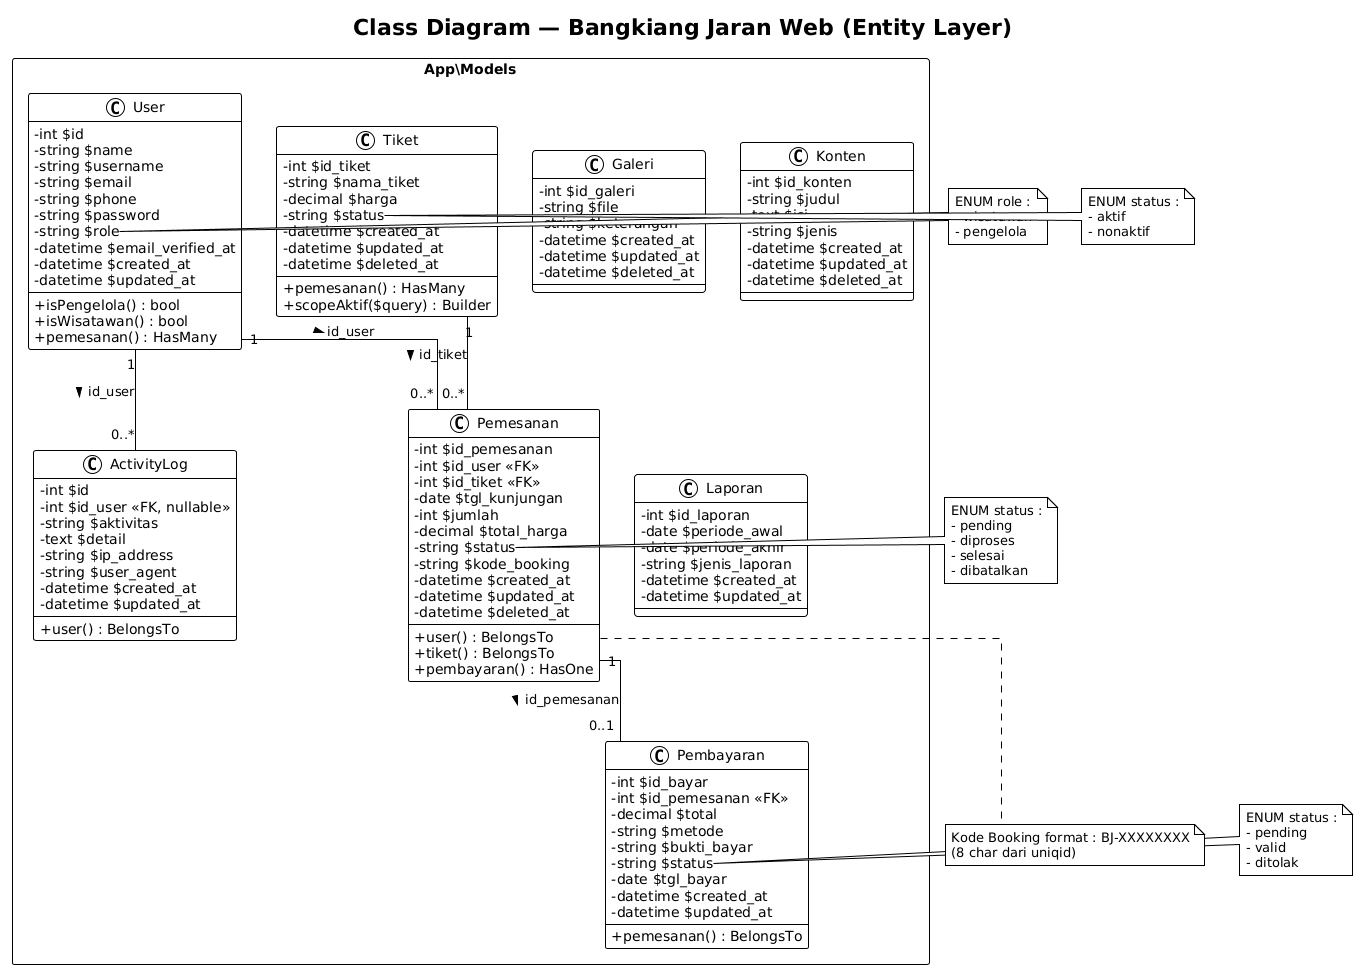

The diagram above was rendered by PlantUML. Its source (embedded in the PNG):
@startuml
!theme plain
skinparam classAttributeIconSize 0
skinparam packageStyle rectangle
skinparam linetype ortho

title Class Diagram — Bangkiang Jaran Web (Entity Layer)

' ============================================================
' MODELS
' ============================================================

package "App\\Models" {

    class User {
        - int $id
        - string $name
        - string $username
        - string $email
        - string $phone
        - string $password
        - string $role
        - datetime $email_verified_at
        - datetime $created_at
        - datetime $updated_at
        --
        + isPengelola() : bool
        + isWisatawan() : bool
        + pemesanan() : HasMany
    }

    class Tiket {
        - int $id_tiket
        - string $nama_tiket
        - decimal $harga
        - string $status
        - datetime $created_at
        - datetime $updated_at
        - datetime $deleted_at
        --
        + pemesanan() : HasMany
        + scopeAktif($query) : Builder
    }

    class Pemesanan {
        - int $id_pemesanan
        - int $id_user <<FK>>
        - int $id_tiket <<FK>>
        - date $tgl_kunjungan
        - int $jumlah
        - decimal $total_harga
        - string $status
        - string $kode_booking
        - datetime $created_at
        - datetime $updated_at
        - datetime $deleted_at
        --
        + user() : BelongsTo
        + tiket() : BelongsTo
        + pembayaran() : HasOne
    }

    class Pembayaran {
        - int $id_bayar
        - int $id_pemesanan <<FK>>
        - decimal $total
        - string $metode
        - string $bukti_bayar
        - string $status
        - date $tgl_bayar
        - datetime $created_at
        - datetime $updated_at
        --
        + pemesanan() : BelongsTo
    }

    class Galeri {
        - int $id_galeri
        - string $file
        - string $keterangan
        - datetime $created_at
        - datetime $updated_at
        - datetime $deleted_at
        --
    }

    class Konten {
        - int $id_konten
        - string $judul
        - text $isi
        - string $jenis
        - datetime $created_at
        - datetime $updated_at
        - datetime $deleted_at
        --
    }

    class Laporan {
        - int $id_laporan
        - date $periode_awal
        - date $periode_akhir
        - string $jenis_laporan
        - datetime $created_at
        - datetime $updated_at
        --
    }

    class ActivityLog {
        - int $id
        - int $id_user <<FK, nullable>>
        - string $aktivitas
        - text $detail
        - string $ip_address
        - string $user_agent
        - datetime $created_at
        - datetime $updated_at
        --
        + user() : BelongsTo
    }
}

' ============================================================
' RELATIONSHIPS
' ============================================================

User "1" -- "0..*" Pemesanan : id_user >
Tiket "1" -- "0..*" Pemesanan : id_tiket >
Pemesanan "1" -- "0..1" Pembayaran : id_pemesanan >
User "1" -- "0..*" ActivityLog : id_user >

' ============================================================
' ENUM / STATUS NOTES
' ============================================================

note right of User::role
  ENUM role :
  - wisatawan
  - pengelola
end note

note right of Tiket::status
  ENUM status :
  - aktif
  - nonaktif
end note

note right of Pemesanan::status
  ENUM status :
  - pending
  - diproses
  - selesai
  - dibatalkan
end note

note right of Pembayaran::status
  ENUM status :
  - pending
  - valid
  - ditolak
end note

note bottom of Pemesanan
  Kode Booking format : BJ-XXXXXXXX
  (8 char dari uniqid)
end note
@enduml